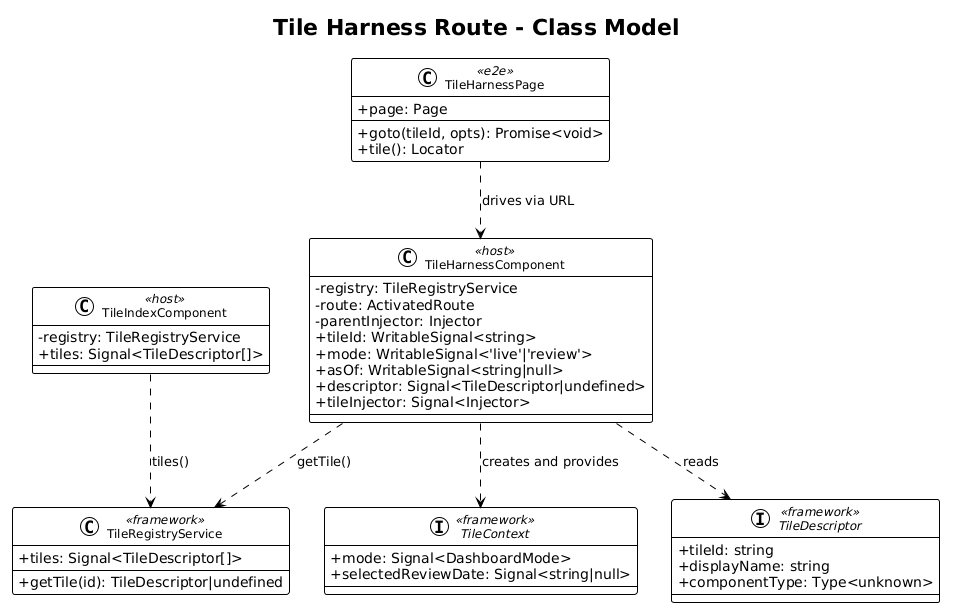

The diagram above was rendered by PlantUML. Its source (embedded in the PNG):
@startuml
!theme plain
skinparam classAttributeIconSize 0
skinparam classFontSize 12

title Tile Harness Route - Class Model

class TileHarnessComponent <<host>> {
    -registry: TileRegistryService
    -route: ActivatedRoute
    -parentInjector: Injector
    +tileId: WritableSignal<string>
    +mode: WritableSignal<'live'|'review'>
    +asOf: WritableSignal<string|null>
    +descriptor: Signal<TileDescriptor|undefined>
    +tileInjector: Signal<Injector>
}

class TileIndexComponent <<host>> {
    -registry: TileRegistryService
    +tiles: Signal<TileDescriptor[]>
}

interface TileContext <<framework>> {
    +mode: Signal<DashboardMode>
    +selectedReviewDate: Signal<string|null>
}

interface TileDescriptor <<framework>> {
    +tileId: string
    +displayName: string
    +componentType: Type<unknown>
}

class TileRegistryService <<framework>> {
    +getTile(id): TileDescriptor|undefined
    +tiles: Signal<TileDescriptor[]>
}

class TileHarnessPage <<e2e>> {
    +page: Page
    +goto(tileId, opts): Promise<void>
    +tile(): Locator
}

TileHarnessComponent ..> TileRegistryService : getTile()
TileHarnessComponent ..> TileContext : creates and provides
TileHarnessComponent ..> TileDescriptor : reads
TileIndexComponent ..> TileRegistryService : tiles()
TileHarnessPage ..> TileHarnessComponent : drives via URL
@enduml